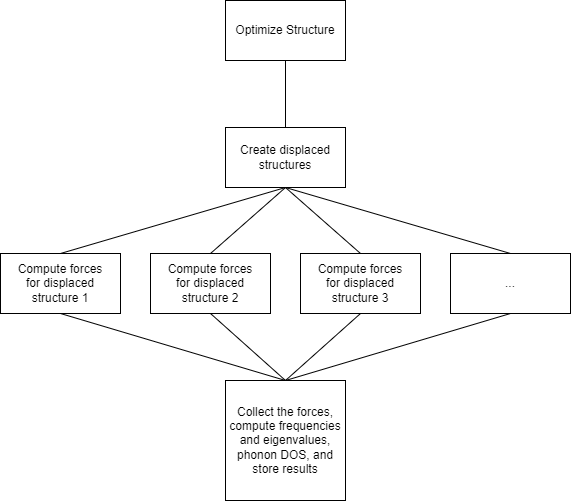

The diagram above was exported from draw.io. Its source (the exported page's mxGraphModel, read from the mxfile embedded in the PNG):
<mxGraphModel dx="1434" dy="657" grid="1" gridSize="10" guides="1" tooltips="1" connect="1" arrows="1" fold="1" page="1" pageScale="1" pageWidth="827" pageHeight="1169" math="0" shadow="0">
  <root>
    <mxCell id="0" />
    <mxCell id="1" parent="0" />
    <mxCell id="YZRuVzDeBKwSg5Hs5V4b-1" value="Optimize Structure" style="rounded=0;whiteSpace=wrap;html=1;" vertex="1" parent="1">
      <mxGeometry x="350" y="150" width="120" height="60" as="geometry" />
    </mxCell>
    <mxCell id="YZRuVzDeBKwSg5Hs5V4b-2" value="Create displaced&lt;br&gt;structures" style="rounded=0;whiteSpace=wrap;html=1;" vertex="1" parent="1">
      <mxGeometry x="350" y="277" width="120" height="60" as="geometry" />
    </mxCell>
    <mxCell id="YZRuVzDeBKwSg5Hs5V4b-8" value="Collect the forces, compute frequencies and eigenvalues, phonon DOS, and store results" style="rounded=0;whiteSpace=wrap;html=1;" vertex="1" parent="1">
      <mxGeometry x="350" y="530" width="120" height="120" as="geometry" />
    </mxCell>
    <mxCell id="YZRuVzDeBKwSg5Hs5V4b-9" value="" style="endArrow=none;html=1;rounded=0;exitX=0.5;exitY=0;exitDx=0;exitDy=0;" edge="1" parent="1" source="YZRuVzDeBKwSg5Hs5V4b-2" target="YZRuVzDeBKwSg5Hs5V4b-1">
      <mxGeometry width="50" height="50" relative="1" as="geometry">
        <mxPoint x="390" y="320" as="sourcePoint" />
        <mxPoint x="440" y="270" as="targetPoint" />
      </mxGeometry>
    </mxCell>
    <mxCell id="YZRuVzDeBKwSg5Hs5V4b-10" value="" style="endArrow=none;html=1;rounded=0;exitX=0.5;exitY=0;exitDx=0;exitDy=0;entryX=0.5;entryY=1;entryDx=0;entryDy=0;" edge="1" parent="1" source="YZRuVzDeBKwSg5Hs5V4b-3" target="YZRuVzDeBKwSg5Hs5V4b-2">
      <mxGeometry width="50" height="50" relative="1" as="geometry">
        <mxPoint x="360" y="370" as="sourcePoint" />
        <mxPoint x="410" y="320" as="targetPoint" />
      </mxGeometry>
    </mxCell>
    <mxCell id="YZRuVzDeBKwSg5Hs5V4b-11" value="" style="endArrow=none;html=1;rounded=0;entryX=0.5;entryY=0;entryDx=0;entryDy=0;exitX=0.5;exitY=1;exitDx=0;exitDy=0;" edge="1" parent="1" source="YZRuVzDeBKwSg5Hs5V4b-2" target="YZRuVzDeBKwSg5Hs5V4b-4">
      <mxGeometry width="50" height="50" relative="1" as="geometry">
        <mxPoint x="390" y="320" as="sourcePoint" />
        <mxPoint x="440" y="270" as="targetPoint" />
      </mxGeometry>
    </mxCell>
    <mxCell id="YZRuVzDeBKwSg5Hs5V4b-12" value="" style="endArrow=none;html=1;rounded=0;entryX=0.5;entryY=0;entryDx=0;entryDy=0;exitX=0.5;exitY=1;exitDx=0;exitDy=0;" edge="1" parent="1" source="YZRuVzDeBKwSg5Hs5V4b-2" target="YZRuVzDeBKwSg5Hs5V4b-5">
      <mxGeometry width="50" height="50" relative="1" as="geometry">
        <mxPoint x="390" y="320" as="sourcePoint" />
        <mxPoint x="440" y="270" as="targetPoint" />
      </mxGeometry>
    </mxCell>
    <mxCell id="YZRuVzDeBKwSg5Hs5V4b-13" value="" style="endArrow=none;html=1;rounded=0;entryX=0.5;entryY=0;entryDx=0;entryDy=0;exitX=0.5;exitY=1;exitDx=0;exitDy=0;" edge="1" parent="1" source="YZRuVzDeBKwSg5Hs5V4b-2" target="YZRuVzDeBKwSg5Hs5V4b-6">
      <mxGeometry width="50" height="50" relative="1" as="geometry">
        <mxPoint x="390" y="320" as="sourcePoint" />
        <mxPoint x="440" y="270" as="targetPoint" />
      </mxGeometry>
    </mxCell>
    <mxCell id="YZRuVzDeBKwSg5Hs5V4b-14" value="" style="endArrow=none;html=1;rounded=0;entryX=0.5;entryY=0;entryDx=0;entryDy=0;exitX=0.5;exitY=1;exitDx=0;exitDy=0;" edge="1" parent="1" source="YZRuVzDeBKwSg5Hs5V4b-3" target="YZRuVzDeBKwSg5Hs5V4b-8">
      <mxGeometry width="50" height="50" relative="1" as="geometry">
        <mxPoint x="390" y="320" as="sourcePoint" />
        <mxPoint x="440" y="270" as="targetPoint" />
      </mxGeometry>
    </mxCell>
    <mxCell id="YZRuVzDeBKwSg5Hs5V4b-19" value="" style="endArrow=none;html=1;rounded=0;exitX=0.5;exitY=1;exitDx=0;exitDy=0;entryX=0.5;entryY=0;entryDx=0;entryDy=0;" edge="1" parent="1" source="YZRuVzDeBKwSg5Hs5V4b-4" target="YZRuVzDeBKwSg5Hs5V4b-8">
      <mxGeometry width="50" height="50" relative="1" as="geometry">
        <mxPoint x="390" y="320" as="sourcePoint" />
        <mxPoint x="560" y="530" as="targetPoint" />
      </mxGeometry>
    </mxCell>
    <mxCell id="YZRuVzDeBKwSg5Hs5V4b-20" value="" style="endArrow=none;html=1;rounded=0;entryX=0.5;entryY=1;entryDx=0;entryDy=0;exitX=0.5;exitY=0;exitDx=0;exitDy=0;" edge="1" parent="1" source="YZRuVzDeBKwSg5Hs5V4b-8" target="YZRuVzDeBKwSg5Hs5V4b-5">
      <mxGeometry width="50" height="50" relative="1" as="geometry">
        <mxPoint x="390" y="320" as="sourcePoint" />
        <mxPoint x="440" y="270" as="targetPoint" />
      </mxGeometry>
    </mxCell>
    <mxCell id="YZRuVzDeBKwSg5Hs5V4b-21" value="" style="endArrow=none;html=1;rounded=0;entryX=0.5;entryY=1;entryDx=0;entryDy=0;exitX=0.5;exitY=0;exitDx=0;exitDy=0;" edge="1" parent="1" source="YZRuVzDeBKwSg5Hs5V4b-8" target="YZRuVzDeBKwSg5Hs5V4b-6">
      <mxGeometry width="50" height="50" relative="1" as="geometry">
        <mxPoint x="420" y="470" as="sourcePoint" />
        <mxPoint x="440" y="270" as="targetPoint" />
      </mxGeometry>
    </mxCell>
    <mxCell id="YZRuVzDeBKwSg5Hs5V4b-22" value="" style="group" vertex="1" connectable="0" parent="1">
      <mxGeometry x="125" y="403" width="570" height="60" as="geometry" />
    </mxCell>
    <mxCell id="YZRuVzDeBKwSg5Hs5V4b-3" value="Compute forces&lt;br&gt;for displaced&lt;br&gt;structure 1" style="rounded=0;whiteSpace=wrap;html=1;" vertex="1" parent="YZRuVzDeBKwSg5Hs5V4b-22">
      <mxGeometry width="120" height="60" as="geometry" />
    </mxCell>
    <mxCell id="YZRuVzDeBKwSg5Hs5V4b-4" value="Compute forces&lt;br style=&quot;border-color: var(--border-color);&quot;&gt;for displaced&lt;br style=&quot;border-color: var(--border-color);&quot;&gt;structure 2" style="rounded=0;whiteSpace=wrap;html=1;" vertex="1" parent="YZRuVzDeBKwSg5Hs5V4b-22">
      <mxGeometry x="150" width="120" height="60" as="geometry" />
    </mxCell>
    <mxCell id="YZRuVzDeBKwSg5Hs5V4b-5" value="Compute forces&lt;br style=&quot;border-color: var(--border-color);&quot;&gt;for displaced&lt;br style=&quot;border-color: var(--border-color);&quot;&gt;structure 3" style="rounded=0;whiteSpace=wrap;html=1;" vertex="1" parent="YZRuVzDeBKwSg5Hs5V4b-22">
      <mxGeometry x="300" width="120" height="60" as="geometry" />
    </mxCell>
    <mxCell id="YZRuVzDeBKwSg5Hs5V4b-6" value="..." style="rounded=0;whiteSpace=wrap;html=1;" vertex="1" parent="YZRuVzDeBKwSg5Hs5V4b-22">
      <mxGeometry x="450" width="120" height="60" as="geometry" />
    </mxCell>
  </root>
</mxGraphModel>